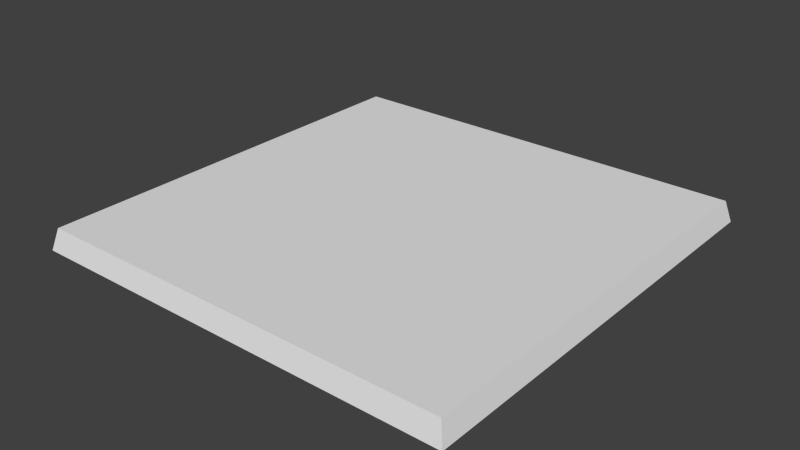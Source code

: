 # Source: floor_tile.blend  (saved by Blender 2.71.0; exported with 4.5.12 LTS)
import bpy
from mathutils import Matrix  # noqa: F401  (used for matrix-valued properties, if any)

bpy.ops.wm.read_factory_settings(use_empty=True)
scene = bpy.context.scene
scene.name = 'Scene'

# ---- collections
col_collection_1 = bpy.data.collections.new('Collection 1'); scene.collection.children.link(col_collection_1)

# ---- materials (node trees are filled in below, after node groups)
mat_material = bpy.data.materials.new('Material')
mat_material.alpha_threshold = 0.0
mat_material.use_transparent_shadow = False
mat_material.roughness = 0.5
mat_material.line_color = (0.0, 0.0, 0.0, 1.0)

# ---- material node trees

# ---- world
world_world = bpy.data.worlds.new('World'); scene.world = world_world
world_world.color = (0.05088, 0.05088, 0.05088)
world_world.use_sun_shadow = False
world_world.sun_shadow_jitter_overblur = 0.0
world_world.cycles.sampling_method = 'MANUAL'
world_world.cycles.sample_map_resolution = 256

# ---- meshes
me_cube_002 = bpy.data.meshes.new('Cube.002')
me_cube_002.from_pydata([(1.0, 1.0, -1.0), (1.0, -1.0, -1.0), (-1.0, -1.0, -1.0), (-1.0, 1.0, -1.0), (0.975, 0.975, 1.0), (0.975, -0.975, 1.0), (-0.975, -0.975, 1.0), (-0.975, 0.975, 1.0)], [], [(0, 1, 2, 3), (4, 7, 6, 5), (0, 4, 5, 1), (1, 5, 6, 2), (2, 6, 7, 3), (4, 0, 3, 7)])
_uv = me_cube_002.uv_layers.new(name='UVMap')
_uv.uv.foreach_set('vector', [0.9999, 0.9999, 0.0001, 0.9999, 9.998e-05, 9.998e-05, 0.9999, 0.0001003, 0.9999, 0.9999, 0.0001002, 0.9999, 9.998e-05, 0.0001002, 0.9999, 9.998e-05, 0.9998, 9.998e-05, 0.9873, 0.1194, 0.0126, 0.1194, 9.998e-05, 9.998e-05, 0.9998, 9.998e-05, 0.9873, 0.09459, 0.0126, 0.09459, 9.998e-05, 0.0001, 0.9998, 9.93e-05, 0.9873, 0.1132, 0.0126, 0.1132, 9.924e-05, 0.0001006, 0.0126, 0.1318, 9.998e-05, 0.0001, 0.9998, 9.998e-05, 0.9873, 0.1318])
me_cube_002.materials.append(mat_material)
me_cube_002.use_remesh_preserve_volume = False
me_cube_002.use_remesh_preserve_attributes = False
me_cube_002.use_mirror_vertex_groups = False
me_cube_002.update()

# ---- objects
ob_cube_002 = bpy.data.objects.new('Cube.002', me_cube_002)

# ---- transforms, parenting, visibility, modifiers, constraints
ob_cube_002.location = (0.0, 0.0, 0.0)
ob_cube_002.scale = (1.0, 1.0, 0.05)
ob_cube_002.lock_rotations_4d = False
ob_cube_002.empty_display_type = 'ARROWS'
ob_cube_002.lineart.crease_threshold = 0.0

# ---- collection membership
col_collection_1.objects.link(ob_cube_002)

# ---- scene / render settings (as saved in the file)
scene.frame_start = 1; scene.frame_end = 250; scene.frame_set(1)
scene.render.engine = 'BLENDER_EEVEE_NEXT'
scene.render.resolution_percentage = 50
scene.render.dither_intensity = 0.0
scene.cycles.use_denoising = False
scene.cycles.samples = 10
scene.cycles.sampling_pattern = 'TABULATED_SOBOL'
scene.cycles.light_sampling_threshold = 0.0
scene.cycles.use_adaptive_sampling = False
scene.cycles.use_light_tree = False
scene.cycles.blur_glossy = 0.0
scene.cycles.volume_bounces = 1
scene.cycles.pixel_filter_type = 'GAUSSIAN'
scene.cycles.sample_clamp_indirect = 0.0
scene.view_settings.view_transform = 'Standard'
bpy.context.view_layer.update()

# ---- added for rendering (the .blend has no active camera and no usable light): camera, sun
cam_auto = bpy.data.cameras.new('AutoCamera')
cam_auto.lens = 50.0
cam_auto.sensor_width = 36.0
cam_auto.clip_end = 1000.0
ob_auto_camera = bpy.data.objects.new('AutoCamera', cam_auto)
scene.collection.objects.link(ob_auto_camera)
ob_auto_camera.location = (2.61857, -3.14228, 2.09485)
ob_auto_camera.rotation_euler = (1.09748, -7.21219e-08, 0.694738)
scene.camera = ob_auto_camera
light_auto_sun = bpy.data.lights.new('AutoSun', 'SUN')
light_auto_sun.energy = 3.0
light_auto_sun.angle = 0.0523599
ob_auto_sun = bpy.data.objects.new('AutoSun', light_auto_sun)
scene.collection.objects.link(ob_auto_sun)
ob_auto_sun.rotation_euler = (0.872665, 0.174533, 0.523599)
bpy.context.view_layer.update()
